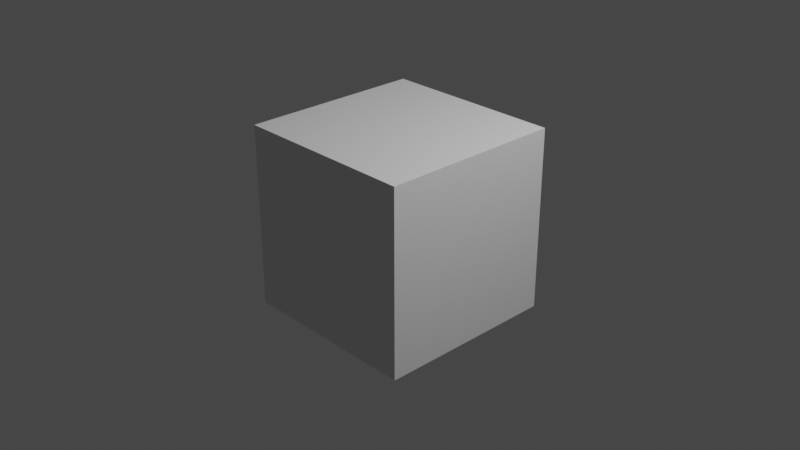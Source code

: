 # Source: cube_vertex_groups.blend  (saved by Blender 3.0.42; exported with 4.5.12 LTS)
import bpy
from mathutils import Matrix  # noqa: F401  (used for matrix-valued properties, if any)

bpy.ops.wm.read_factory_settings(use_empty=True)
scene = bpy.context.scene
scene.name = 'Scene'

# ---- collections
col_collection = bpy.data.collections.new('Collection'); scene.collection.children.link(col_collection)

# ---- world
world_world = bpy.data.worlds.new('World'); scene.world = world_world
world_world.use_nodes = True; world_world.node_tree.nodes.clear()
_N = world_world.node_tree.nodes; _L = world_world.node_tree.links
n0 = _N.new('ShaderNodeOutputWorld'); n0.name = 'World Output'; n0.location = (300, 300)
n1 = _N.new('ShaderNodeBackground'); n1.name = 'Background'; n1.location = (10, 300)
n1.inputs[0].default_value = (0.05088, 0.05088, 0.05088, 1.0)
_L.new(n1.outputs[0], n0.inputs[0])
n0.is_active_output = True
world_world.color = (0.05088, 0.05088, 0.05088)
world_world.use_sun_shadow = False
world_world.sun_shadow_jitter_overblur = 0.0

# ---- cameras
cam_camera = bpy.data.cameras.new('Camera')
cam_camera.clip_end = 100.0
cam_camera.ortho_scale = 7.314

# ---- lights
light_light = bpy.data.lights.new('Light', 'POINT')
light_light.transmission_factor = 0.0
light_light.energy = 1000.0
light_light.shadow_soft_size = 0.1
light_light.shadow_maximum_resolution = 0.006
light_light.use_absolute_resolution = True

# ---- meshes
me_cubevgroups = bpy.data.meshes.new('CubeVGroups')
me_cubevgroups.from_pydata([(1.0, 1.0, 1.0), (1.0, 1.0, -1.0), (1.0, -1.0, 1.0), (1.0, -1.0, -1.0), (-1.0, 1.0, 1.0), (-1.0, 1.0, -1.0), (-1.0, -1.0, 1.0), (-1.0, -1.0, -1.0)], [], [(0, 4, 6, 2), (3, 2, 6, 7), (7, 6, 4, 5), (5, 1, 3, 7), (1, 0, 2, 3), (5, 4, 0, 1)])
_uv = me_cubevgroups.uv_layers.new(name='UVMap')
_uv.uv.foreach_set('vector', [0.625, 0.5, 0.875, 0.5, 0.875, 0.75, 0.625, 0.75, 0.375, 0.75, 0.625, 0.75, 0.625, 1.0, 0.375, 1.0, 0.375, 0.0, 0.625, 0.0, 0.625, 0.25, 0.375, 0.25, 0.125, 0.5, 0.375, 0.5, 0.375, 0.75, 0.125, 0.75, 0.375, 0.5, 0.625, 0.5, 0.625, 0.75, 0.375, 0.75, 0.375, 0.25, 0.625, 0.25, 0.625, 0.5, 0.375, 0.5])
me_cubevgroups.use_remesh_preserve_volume = False
me_cubevgroups.use_remesh_preserve_attributes = False
me_cubevgroups.use_mirror_vertex_groups = False
me_cubevgroups.update()

# ---- objects
ob_cubevgroups = bpy.data.objects.new('CubeVGroups', me_cubevgroups)
ob_light = bpy.data.objects.new('Light', light_light)
ob_camera = bpy.data.objects.new('Camera', cam_camera)

# ---- transforms, parenting, visibility, modifiers, constraints
ob_cubevgroups.location = (0.0, 0.0, 0.0)
ob_cubevgroups.lock_rotations_4d = False
ob_cubevgroups.empty_display_type = 'ARROWS'
ob_cubevgroups.lineart.crease_threshold = 0.0
_vg = ob_cubevgroups.vertex_groups.new(name='First')
_vg = ob_cubevgroups.vertex_groups.new(name='Second')
_vg = ob_cubevgroups.vertex_groups.new(name='Third')
_vg = ob_cubevgroups.vertex_groups.new(name='Fourth')
ob_light.location = (4.076, 1.005, 5.904)
ob_light.rotation_euler = (0.6503, 0.05522, 1.866)
ob_light.lock_rotations_4d = False
ob_light.empty_display_type = 'ARROWS'
ob_light.color = (0.0, 0.0, 0.0, 0.0)
ob_light.lineart.crease_threshold = 0.0
ob_camera.location = (7.359, -6.926, 4.958)
ob_camera.rotation_euler = (1.109, 0.0, 0.8149)
ob_camera.lock_rotations_4d = False
ob_camera.empty_display_type = 'ARROWS'
ob_camera.color = (0.0, 0.0, 0.0, 0.0)
ob_camera.display_type = 'WIRE'
ob_camera.lineart.crease_threshold = 0.0

# ---- collection membership
col_collection.objects.link(ob_cubevgroups)
col_collection.objects.link(ob_light)
col_collection.objects.link(ob_camera)

# ---- scene / render settings (as saved in the file)
scene.camera = ob_camera
scene.frame_start = 1; scene.frame_end = 250; scene.frame_set(1)
scene.render.engine = 'BLENDER_EEVEE_NEXT'
scene.cycles.sampling_pattern = 'TABULATED_SOBOL'
scene.cycles.use_light_tree = False
scene.view_settings.view_transform = 'Filmic'
bpy.context.view_layer.update()
